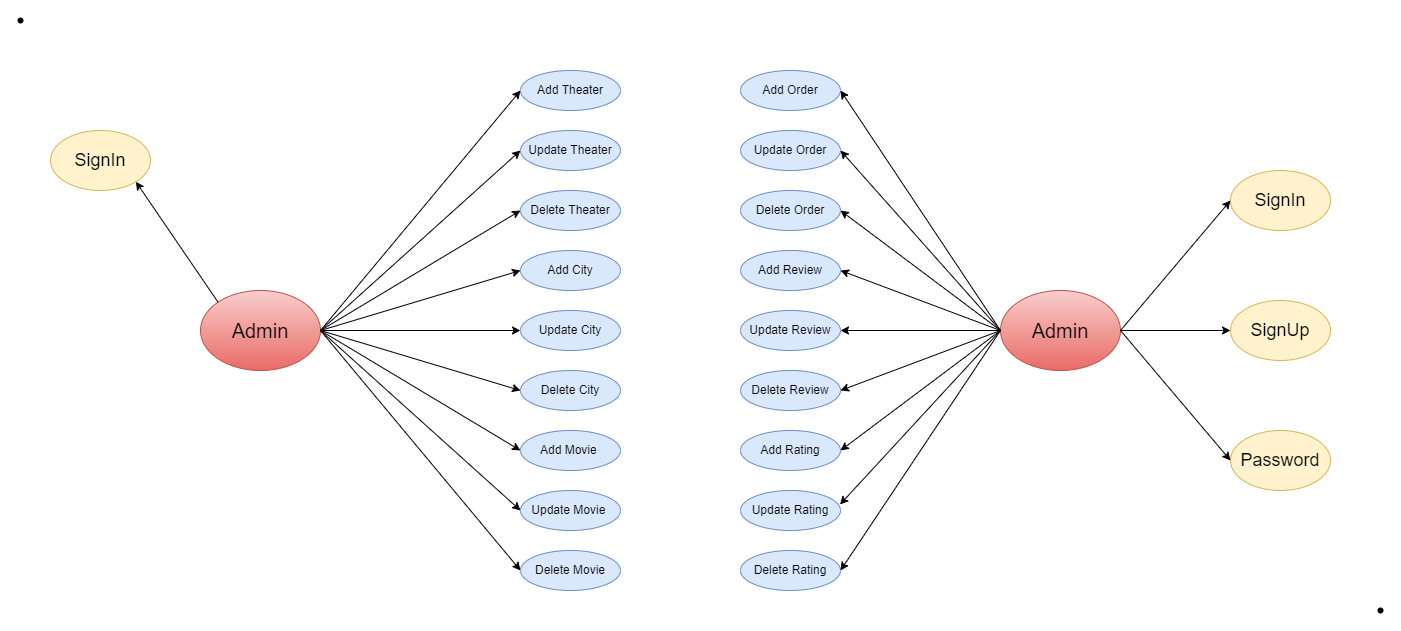

The diagram above was exported from draw.io. Its source (the exported page's mxGraphModel, read from the mxfile embedded in the PNG):
<mxGraphModel dx="1268" dy="953" grid="1" gridSize="10" guides="1" tooltips="1" connect="1" arrows="1" fold="1" page="0" pageScale="1" pageWidth="1169" pageHeight="827" math="0" shadow="0">
  <root>
    <mxCell id="0" />
    <mxCell id="1" parent="0" />
    <mxCell id="7YeqRhBFjI3QWute9vZw-1" value="&lt;font style=&quot;font-size: 20px;&quot;&gt;Admin&lt;/font&gt;" style="ellipse;whiteSpace=wrap;html=1;fillColor=#f8cecc;strokeColor=#b85450;gradientColor=#ea6b66;" parent="1" vertex="1">
      <mxGeometry y="140" width="120" height="80" as="geometry" />
    </mxCell>
    <mxCell id="7YeqRhBFjI3QWute9vZw-2" value="&lt;font style=&quot;font-size: 18px;&quot;&gt;SignIn&lt;/font&gt;" style="ellipse;whiteSpace=wrap;html=1;fillColor=#fff2cc;strokeColor=#d6b656;" parent="1" vertex="1">
      <mxGeometry x="-150" y="-20" width="100" height="60" as="geometry" />
    </mxCell>
    <mxCell id="7YeqRhBFjI3QWute9vZw-3" value="" style="endArrow=classic;html=1;rounded=0;entryX=1;entryY=1;entryDx=0;entryDy=0;exitX=0;exitY=0;exitDx=0;exitDy=0;" parent="1" source="7YeqRhBFjI3QWute9vZw-1" target="7YeqRhBFjI3QWute9vZw-2" edge="1">
      <mxGeometry width="50" height="50" relative="1" as="geometry">
        <mxPoint x="160" y="20" as="sourcePoint" />
        <mxPoint x="210" y="-30" as="targetPoint" />
      </mxGeometry>
    </mxCell>
    <mxCell id="7YeqRhBFjI3QWute9vZw-4" value="Add Theater" style="ellipse;whiteSpace=wrap;html=1;fillColor=#dae8fc;strokeColor=#6c8ebf;" parent="1" vertex="1">
      <mxGeometry x="320" y="-80" width="100" height="40" as="geometry" />
    </mxCell>
    <mxCell id="7YeqRhBFjI3QWute9vZw-5" value="Update Theater" style="ellipse;whiteSpace=wrap;html=1;fillColor=#dae8fc;strokeColor=#6c8ebf;" parent="1" vertex="1">
      <mxGeometry x="320" y="-20" width="100" height="40" as="geometry" />
    </mxCell>
    <mxCell id="7YeqRhBFjI3QWute9vZw-6" value="Delete Theater" style="ellipse;whiteSpace=wrap;html=1;fillColor=#dae8fc;strokeColor=#6c8ebf;" parent="1" vertex="1">
      <mxGeometry x="320" y="40" width="100" height="40" as="geometry" />
    </mxCell>
    <mxCell id="7YeqRhBFjI3QWute9vZw-8" value="Add City" style="ellipse;whiteSpace=wrap;html=1;fillColor=#dae8fc;strokeColor=#6c8ebf;" parent="1" vertex="1">
      <mxGeometry x="320" y="100" width="100" height="40" as="geometry" />
    </mxCell>
    <mxCell id="7YeqRhBFjI3QWute9vZw-9" value="Update City" style="ellipse;whiteSpace=wrap;html=1;fillColor=#dae8fc;strokeColor=#6c8ebf;" parent="1" vertex="1">
      <mxGeometry x="320" y="160" width="100" height="40" as="geometry" />
    </mxCell>
    <mxCell id="7YeqRhBFjI3QWute9vZw-10" value="Delete City" style="ellipse;whiteSpace=wrap;html=1;fillColor=#dae8fc;strokeColor=#6c8ebf;" parent="1" vertex="1">
      <mxGeometry x="320" y="220" width="100" height="40" as="geometry" />
    </mxCell>
    <mxCell id="7YeqRhBFjI3QWute9vZw-11" value="Add Movie&amp;nbsp;" style="ellipse;whiteSpace=wrap;html=1;fillColor=#dae8fc;strokeColor=#6c8ebf;" parent="1" vertex="1">
      <mxGeometry x="320" y="280" width="100" height="40" as="geometry" />
    </mxCell>
    <mxCell id="7YeqRhBFjI3QWute9vZw-12" value="Update Movie&amp;nbsp;" style="ellipse;whiteSpace=wrap;html=1;fillColor=#dae8fc;strokeColor=#6c8ebf;" parent="1" vertex="1">
      <mxGeometry x="320" y="340" width="100" height="40" as="geometry" />
    </mxCell>
    <mxCell id="7YeqRhBFjI3QWute9vZw-13" value="Delete Movie" style="ellipse;whiteSpace=wrap;html=1;fillColor=#dae8fc;strokeColor=#6c8ebf;" parent="1" vertex="1">
      <mxGeometry x="320" y="400" width="100" height="40" as="geometry" />
    </mxCell>
    <mxCell id="7YeqRhBFjI3QWute9vZw-14" value="" style="endArrow=classic;html=1;rounded=0;entryX=0;entryY=0.5;entryDx=0;entryDy=0;exitX=1;exitY=0.5;exitDx=0;exitDy=0;" parent="1" source="7YeqRhBFjI3QWute9vZw-1" target="7YeqRhBFjI3QWute9vZw-4" edge="1">
      <mxGeometry width="50" height="50" relative="1" as="geometry">
        <mxPoint x="350" y="140" as="sourcePoint" />
        <mxPoint x="400" y="90" as="targetPoint" />
      </mxGeometry>
    </mxCell>
    <mxCell id="7YeqRhBFjI3QWute9vZw-15" value="" style="endArrow=classic;html=1;rounded=0;entryX=0;entryY=0.5;entryDx=0;entryDy=0;" parent="1" target="7YeqRhBFjI3QWute9vZw-5" edge="1">
      <mxGeometry width="50" height="50" relative="1" as="geometry">
        <mxPoint x="120" y="180" as="sourcePoint" />
        <mxPoint x="380" y="90" as="targetPoint" />
      </mxGeometry>
    </mxCell>
    <mxCell id="7YeqRhBFjI3QWute9vZw-16" value="" style="endArrow=classic;html=1;rounded=0;entryX=0;entryY=0.5;entryDx=0;entryDy=0;exitX=1;exitY=0.5;exitDx=0;exitDy=0;" parent="1" source="7YeqRhBFjI3QWute9vZw-1" target="7YeqRhBFjI3QWute9vZw-6" edge="1">
      <mxGeometry width="50" height="50" relative="1" as="geometry">
        <mxPoint x="350" y="140" as="sourcePoint" />
        <mxPoint x="400" y="90" as="targetPoint" />
      </mxGeometry>
    </mxCell>
    <mxCell id="7YeqRhBFjI3QWute9vZw-17" value="" style="endArrow=classic;html=1;rounded=0;entryX=0;entryY=0.5;entryDx=0;entryDy=0;" parent="1" target="7YeqRhBFjI3QWute9vZw-8" edge="1">
      <mxGeometry width="50" height="50" relative="1" as="geometry">
        <mxPoint x="120" y="180" as="sourcePoint" />
        <mxPoint x="400" y="90" as="targetPoint" />
      </mxGeometry>
    </mxCell>
    <mxCell id="7YeqRhBFjI3QWute9vZw-18" value="" style="endArrow=classic;html=1;rounded=0;entryX=0;entryY=0.5;entryDx=0;entryDy=0;" parent="1" target="7YeqRhBFjI3QWute9vZw-9" edge="1">
      <mxGeometry width="50" height="50" relative="1" as="geometry">
        <mxPoint x="120" y="180" as="sourcePoint" />
        <mxPoint x="400" y="90" as="targetPoint" />
      </mxGeometry>
    </mxCell>
    <mxCell id="7YeqRhBFjI3QWute9vZw-19" value="" style="endArrow=classic;html=1;rounded=0;entryX=0;entryY=0.5;entryDx=0;entryDy=0;exitX=1;exitY=0.5;exitDx=0;exitDy=0;" parent="1" source="7YeqRhBFjI3QWute9vZw-1" target="7YeqRhBFjI3QWute9vZw-10" edge="1">
      <mxGeometry width="50" height="50" relative="1" as="geometry">
        <mxPoint x="350" y="140" as="sourcePoint" />
        <mxPoint x="400" y="90" as="targetPoint" />
      </mxGeometry>
    </mxCell>
    <mxCell id="7YeqRhBFjI3QWute9vZw-20" value="" style="endArrow=classic;html=1;rounded=0;entryX=0;entryY=0.5;entryDx=0;entryDy=0;" parent="1" target="7YeqRhBFjI3QWute9vZw-11" edge="1">
      <mxGeometry width="50" height="50" relative="1" as="geometry">
        <mxPoint x="120" y="180" as="sourcePoint" />
        <mxPoint x="400" y="90" as="targetPoint" />
      </mxGeometry>
    </mxCell>
    <mxCell id="7YeqRhBFjI3QWute9vZw-22" value="" style="endArrow=classic;html=1;rounded=0;entryX=0;entryY=0.5;entryDx=0;entryDy=0;" parent="1" target="7YeqRhBFjI3QWute9vZw-12" edge="1">
      <mxGeometry width="50" height="50" relative="1" as="geometry">
        <mxPoint x="120" y="180" as="sourcePoint" />
        <mxPoint x="400" y="90" as="targetPoint" />
      </mxGeometry>
    </mxCell>
    <mxCell id="7YeqRhBFjI3QWute9vZw-23" value="" style="endArrow=classic;html=1;rounded=0;entryX=0;entryY=0.5;entryDx=0;entryDy=0;exitX=1;exitY=0.5;exitDx=0;exitDy=0;" parent="1" source="7YeqRhBFjI3QWute9vZw-1" target="7YeqRhBFjI3QWute9vZw-13" edge="1">
      <mxGeometry width="50" height="50" relative="1" as="geometry">
        <mxPoint x="350" y="140" as="sourcePoint" />
        <mxPoint x="400" y="90" as="targetPoint" />
      </mxGeometry>
    </mxCell>
    <mxCell id="7YeqRhBFjI3QWute9vZw-33" value="Add Order" style="ellipse;whiteSpace=wrap;html=1;fillColor=#dae8fc;strokeColor=#6c8ebf;" parent="1" vertex="1">
      <mxGeometry x="540" y="-80" width="100" height="40" as="geometry" />
    </mxCell>
    <mxCell id="7YeqRhBFjI3QWute9vZw-34" value="Update Order" style="ellipse;whiteSpace=wrap;html=1;fillColor=#dae8fc;strokeColor=#6c8ebf;" parent="1" vertex="1">
      <mxGeometry x="540" y="-20" width="100" height="40" as="geometry" />
    </mxCell>
    <mxCell id="7YeqRhBFjI3QWute9vZw-35" value="Delete Order" style="ellipse;whiteSpace=wrap;html=1;fillColor=#dae8fc;strokeColor=#6c8ebf;" parent="1" vertex="1">
      <mxGeometry x="540" y="40" width="100" height="40" as="geometry" />
    </mxCell>
    <mxCell id="7YeqRhBFjI3QWute9vZw-36" value="Add Review" style="ellipse;whiteSpace=wrap;html=1;fillColor=#dae8fc;strokeColor=#6c8ebf;" parent="1" vertex="1">
      <mxGeometry x="540" y="100" width="100" height="40" as="geometry" />
    </mxCell>
    <mxCell id="7YeqRhBFjI3QWute9vZw-37" value="Update Review" style="ellipse;whiteSpace=wrap;html=1;fillColor=#dae8fc;strokeColor=#6c8ebf;" parent="1" vertex="1">
      <mxGeometry x="540" y="160" width="100" height="40" as="geometry" />
    </mxCell>
    <mxCell id="7YeqRhBFjI3QWute9vZw-38" value="Delete Review" style="ellipse;whiteSpace=wrap;html=1;fillColor=#dae8fc;strokeColor=#6c8ebf;" parent="1" vertex="1">
      <mxGeometry x="540" y="220" width="100" height="40" as="geometry" />
    </mxCell>
    <mxCell id="7YeqRhBFjI3QWute9vZw-39" value="Add Rating" style="ellipse;whiteSpace=wrap;html=1;fillColor=#dae8fc;strokeColor=#6c8ebf;" parent="1" vertex="1">
      <mxGeometry x="540" y="280" width="100" height="40" as="geometry" />
    </mxCell>
    <mxCell id="7YeqRhBFjI3QWute9vZw-40" value="Update Rating" style="ellipse;whiteSpace=wrap;html=1;fillColor=#dae8fc;strokeColor=#6c8ebf;" parent="1" vertex="1">
      <mxGeometry x="540" y="340" width="100" height="40" as="geometry" />
    </mxCell>
    <mxCell id="7YeqRhBFjI3QWute9vZw-41" value="Delete Rating" style="ellipse;whiteSpace=wrap;html=1;fillColor=#dae8fc;strokeColor=#6c8ebf;" parent="1" vertex="1">
      <mxGeometry x="540" y="400" width="100" height="40" as="geometry" />
    </mxCell>
    <mxCell id="7YeqRhBFjI3QWute9vZw-42" value="&lt;font style=&quot;font-size: 20px;&quot;&gt;Admin&lt;/font&gt;" style="ellipse;whiteSpace=wrap;html=1;fillColor=#f8cecc;strokeColor=#b85450;gradientColor=#ea6b66;" parent="1" vertex="1">
      <mxGeometry x="800" y="140" width="120" height="80" as="geometry" />
    </mxCell>
    <mxCell id="7YeqRhBFjI3QWute9vZw-43" value="&lt;font style=&quot;font-size: 18px;&quot;&gt;SignIn&lt;/font&gt;" style="ellipse;whiteSpace=wrap;html=1;fillColor=#fff2cc;strokeColor=#d6b656;" parent="1" vertex="1">
      <mxGeometry x="1030" y="20" width="100" height="60" as="geometry" />
    </mxCell>
    <mxCell id="7YeqRhBFjI3QWute9vZw-44" value="&lt;font style=&quot;font-size: 18px;&quot;&gt;SignUp&lt;/font&gt;" style="ellipse;whiteSpace=wrap;html=1;fillColor=#fff2cc;strokeColor=#d6b656;" parent="1" vertex="1">
      <mxGeometry x="1030" y="150" width="100" height="60" as="geometry" />
    </mxCell>
    <mxCell id="7YeqRhBFjI3QWute9vZw-45" value="&lt;font style=&quot;font-size: 18px;&quot;&gt;Password&lt;/font&gt;" style="ellipse;whiteSpace=wrap;html=1;fillColor=#fff2cc;strokeColor=#d6b656;" parent="1" vertex="1">
      <mxGeometry x="1030" y="280" width="100" height="60" as="geometry" />
    </mxCell>
    <mxCell id="7YeqRhBFjI3QWute9vZw-46" value="" style="endArrow=classic;html=1;rounded=0;fontSize=18;entryX=0;entryY=0.5;entryDx=0;entryDy=0;exitX=1;exitY=0.5;exitDx=0;exitDy=0;" parent="1" source="7YeqRhBFjI3QWute9vZw-42" target="7YeqRhBFjI3QWute9vZw-43" edge="1">
      <mxGeometry width="50" height="50" relative="1" as="geometry">
        <mxPoint x="700" y="300" as="sourcePoint" />
        <mxPoint x="750" y="250" as="targetPoint" />
      </mxGeometry>
    </mxCell>
    <mxCell id="7YeqRhBFjI3QWute9vZw-47" value="" style="endArrow=classic;html=1;rounded=0;fontSize=18;entryX=0;entryY=0.5;entryDx=0;entryDy=0;exitX=1;exitY=0.5;exitDx=0;exitDy=0;" parent="1" source="7YeqRhBFjI3QWute9vZw-42" target="7YeqRhBFjI3QWute9vZw-44" edge="1">
      <mxGeometry width="50" height="50" relative="1" as="geometry">
        <mxPoint x="930" y="190" as="sourcePoint" />
        <mxPoint x="1040" y="60" as="targetPoint" />
      </mxGeometry>
    </mxCell>
    <mxCell id="7YeqRhBFjI3QWute9vZw-48" value="" style="endArrow=classic;html=1;rounded=0;fontSize=18;entryX=0;entryY=0.5;entryDx=0;entryDy=0;exitX=1;exitY=0.5;exitDx=0;exitDy=0;" parent="1" source="7YeqRhBFjI3QWute9vZw-42" target="7YeqRhBFjI3QWute9vZw-45" edge="1">
      <mxGeometry width="50" height="50" relative="1" as="geometry">
        <mxPoint x="940" y="200" as="sourcePoint" />
        <mxPoint x="1050" y="70" as="targetPoint" />
      </mxGeometry>
    </mxCell>
    <mxCell id="7YeqRhBFjI3QWute9vZw-49" value="" style="endArrow=classic;html=1;rounded=0;fontSize=18;entryX=1;entryY=0.5;entryDx=0;entryDy=0;exitX=0;exitY=0.5;exitDx=0;exitDy=0;" parent="1" source="7YeqRhBFjI3QWute9vZw-42" target="7YeqRhBFjI3QWute9vZw-33" edge="1">
      <mxGeometry width="50" height="50" relative="1" as="geometry">
        <mxPoint x="690" y="220" as="sourcePoint" />
        <mxPoint x="740" y="170" as="targetPoint" />
      </mxGeometry>
    </mxCell>
    <mxCell id="7YeqRhBFjI3QWute9vZw-50" value="" style="endArrow=classic;html=1;rounded=0;fontSize=18;entryX=1;entryY=0.5;entryDx=0;entryDy=0;exitX=0;exitY=0.5;exitDx=0;exitDy=0;" parent="1" source="7YeqRhBFjI3QWute9vZw-42" target="7YeqRhBFjI3QWute9vZw-34" edge="1">
      <mxGeometry width="50" height="50" relative="1" as="geometry">
        <mxPoint x="810" y="190" as="sourcePoint" />
        <mxPoint x="649.9999999999948" y="-50" as="targetPoint" />
      </mxGeometry>
    </mxCell>
    <mxCell id="7YeqRhBFjI3QWute9vZw-51" value="" style="endArrow=classic;html=1;rounded=0;fontSize=18;entryX=1;entryY=0.5;entryDx=0;entryDy=0;" parent="1" target="7YeqRhBFjI3QWute9vZw-35" edge="1">
      <mxGeometry width="50" height="50" relative="1" as="geometry">
        <mxPoint x="800" y="180" as="sourcePoint" />
        <mxPoint x="659.9999999999948" y="-40" as="targetPoint" />
      </mxGeometry>
    </mxCell>
    <mxCell id="7YeqRhBFjI3QWute9vZw-52" value="" style="endArrow=classic;html=1;rounded=0;fontSize=18;entryX=1;entryY=0.5;entryDx=0;entryDy=0;" parent="1" target="7YeqRhBFjI3QWute9vZw-36" edge="1">
      <mxGeometry width="50" height="50" relative="1" as="geometry">
        <mxPoint x="800" y="180" as="sourcePoint" />
        <mxPoint x="669.9999999999948" y="-30" as="targetPoint" />
      </mxGeometry>
    </mxCell>
    <mxCell id="7YeqRhBFjI3QWute9vZw-53" value="" style="endArrow=classic;html=1;rounded=0;fontSize=18;entryX=1;entryY=0.5;entryDx=0;entryDy=0;exitX=0;exitY=0.5;exitDx=0;exitDy=0;" parent="1" source="7YeqRhBFjI3QWute9vZw-42" target="7YeqRhBFjI3QWute9vZw-37" edge="1">
      <mxGeometry width="50" height="50" relative="1" as="geometry">
        <mxPoint x="840" y="220" as="sourcePoint" />
        <mxPoint x="679.9999999999948" y="-20" as="targetPoint" />
      </mxGeometry>
    </mxCell>
    <mxCell id="7YeqRhBFjI3QWute9vZw-54" value="" style="endArrow=classic;html=1;rounded=0;fontSize=18;entryX=1;entryY=0.5;entryDx=0;entryDy=0;exitX=0;exitY=0.5;exitDx=0;exitDy=0;" parent="1" source="7YeqRhBFjI3QWute9vZw-42" target="7YeqRhBFjI3QWute9vZw-38" edge="1">
      <mxGeometry width="50" height="50" relative="1" as="geometry">
        <mxPoint x="850" y="230" as="sourcePoint" />
        <mxPoint x="689.9999999999948" y="-10" as="targetPoint" />
      </mxGeometry>
    </mxCell>
    <mxCell id="7YeqRhBFjI3QWute9vZw-55" value="" style="endArrow=classic;html=1;rounded=0;fontSize=18;entryX=1;entryY=0.5;entryDx=0;entryDy=0;exitX=0;exitY=0.5;exitDx=0;exitDy=0;" parent="1" source="7YeqRhBFjI3QWute9vZw-42" target="7YeqRhBFjI3QWute9vZw-39" edge="1">
      <mxGeometry width="50" height="50" relative="1" as="geometry">
        <mxPoint x="860" y="240" as="sourcePoint" />
        <mxPoint x="699.9999999999948" as="targetPoint" />
      </mxGeometry>
    </mxCell>
    <mxCell id="7YeqRhBFjI3QWute9vZw-56" value="" style="endArrow=classic;html=1;rounded=0;fontSize=18;entryX=0.995;entryY=0.35;entryDx=0;entryDy=0;entryPerimeter=0;" parent="1" target="7YeqRhBFjI3QWute9vZw-40" edge="1">
      <mxGeometry width="50" height="50" relative="1" as="geometry">
        <mxPoint x="800" y="180" as="sourcePoint" />
        <mxPoint x="709.9999999999948" y="10" as="targetPoint" />
      </mxGeometry>
    </mxCell>
    <mxCell id="7YeqRhBFjI3QWute9vZw-57" value="" style="endArrow=classic;html=1;rounded=0;fontSize=18;entryX=1;entryY=0.5;entryDx=0;entryDy=0;" parent="1" target="7YeqRhBFjI3QWute9vZw-41" edge="1">
      <mxGeometry width="50" height="50" relative="1" as="geometry">
        <mxPoint x="800" y="180" as="sourcePoint" />
        <mxPoint x="719.9999999999948" y="20" as="targetPoint" />
      </mxGeometry>
    </mxCell>
    <mxCell id="7YeqRhBFjI3QWute9vZw-58" value="" style="shape=waypoint;sketch=0;fillStyle=solid;size=6;pointerEvents=1;points=[];fillColor=none;resizable=0;rotatable=0;perimeter=centerPerimeter;snapToPoint=1;fontSize=18;" parent="1" vertex="1">
      <mxGeometry x="-200" y="-150" width="40" height="40" as="geometry" />
    </mxCell>
    <mxCell id="7YeqRhBFjI3QWute9vZw-60" value="" style="shape=waypoint;sketch=0;fillStyle=solid;size=6;pointerEvents=1;points=[];fillColor=none;resizable=0;rotatable=0;perimeter=centerPerimeter;snapToPoint=1;fontSize=18;" parent="1" vertex="1">
      <mxGeometry x="1160" y="440" width="40" height="40" as="geometry" />
    </mxCell>
  </root>
</mxGraphModel>